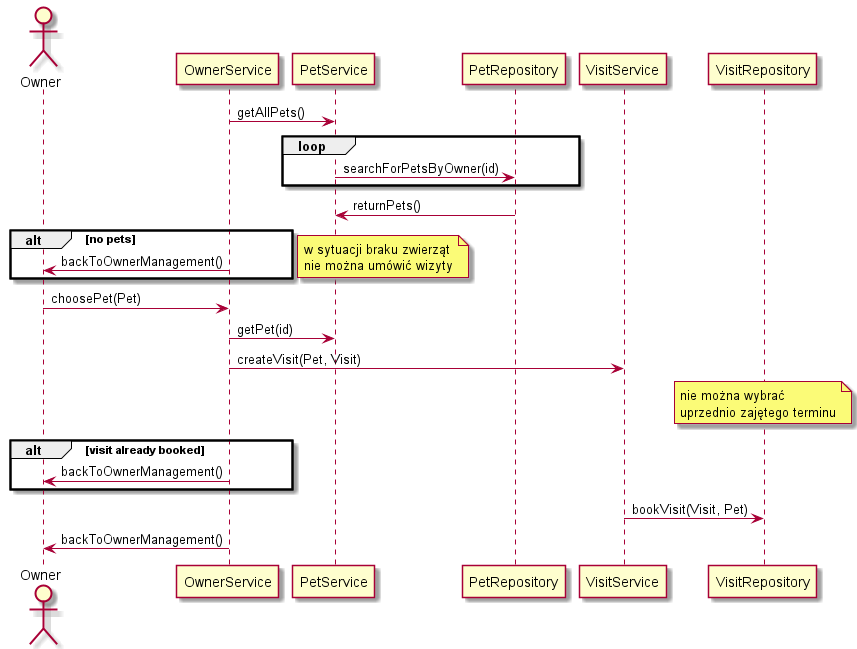

The diagram above was rendered by PlantUML. Its source (embedded in the PNG):
@startuml Sequence2 Make An Appointment

actor Owner
participant OwnerService

participant PetService
participant PetRepository

participant VisitService
participant VisitRepository


OwnerService -> PetService : getAllPets()

loop
    PetService -> PetRepository : searchForPetsByOwner(id)
end

PetRepository -> PetService : returnPets()

alt no pets
    OwnerService -> Owner : backToOwnerManagement()
end

note right
w sytuacji braku zwierząt 
nie można umówić wizyty
end note

Owner -> OwnerService : choosePet(Pet)
OwnerService -> PetService : getPet(id)

OwnerService -> VisitService : createVisit(Pet, Visit)

note over VisitRepository
nie można wybrać 
uprzednio zajętego terminu
end note
alt visit already booked
    OwnerService -> Owner : backToOwnerManagement()
end

VisitService -> VisitRepository : bookVisit(Visit, Pet)
OwnerService -> Owner : backToOwnerManagement()

@enduml